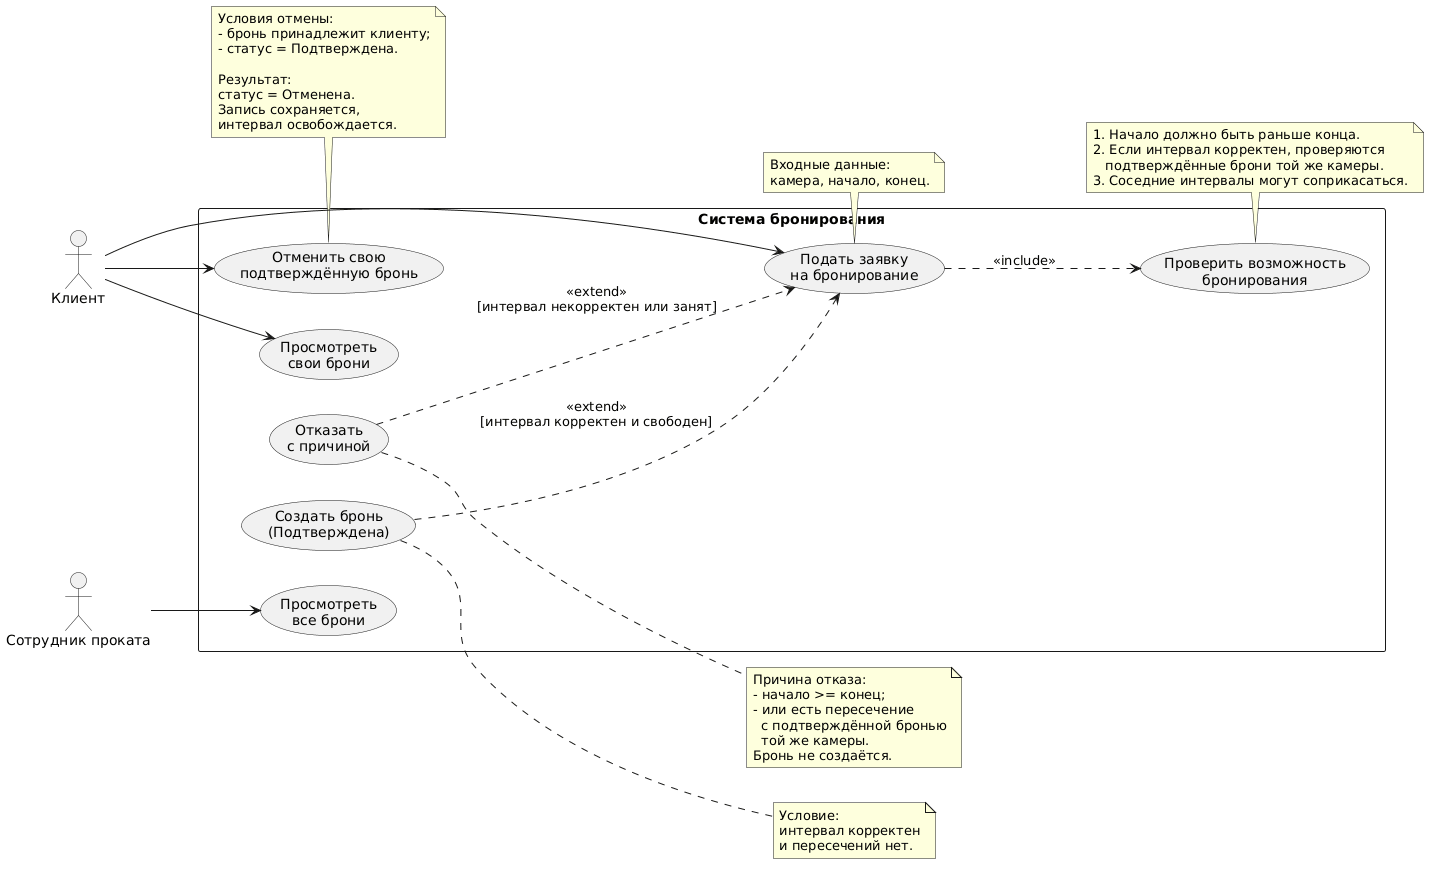

The diagram above was rendered by PlantUML. Its source (embedded in the PNG):
@startuml
left to right direction
skinparam packageStyle rectangle
skinparam shadowing false

actor "Клиент" as Client
actor "Сотрудник проката" as Employee

rectangle "Система бронирования" {

  usecase "Подать заявку\nна бронирование" as UC1

  usecase "Проверить возможность\nбронирования" as UC2

  usecase "Создать бронь\n(Подтверждена)" as UC3

  usecase "Отказать\nс причиной" as UC4

  usecase "Просмотреть\nсвои брони" as UC6

  usecase "Отменить свою\nподтверждённую бронь" as UC7

  usecase "Просмотреть\nвсе брони" as UC8
}

Client --> UC1
Client --> UC6
Client --> UC7

Employee --> UC8

UC1 ..> UC2 : <<include>>

UC3 ..> UC1 : <<extend>>\n[интервал корректен и свободен]
UC4 ..> UC1 : <<extend>>\n[интервал некорректен или занят]

note bottom of UC1
  Входные данные:
  камера, начало, конец.
end note

note bottom of UC2
  1. Начало должно быть раньше конца.
  2. Если интервал корректен, проверяются
     подтверждённые брони той же камеры.
  3. Соседние интервалы могут соприкасаться.
end note

note right of UC3
  Условие:
  интервал корректен
  и пересечений нет.
end note

note right of UC4
  Причина отказа:
  - начало >= конец;
  - или есть пересечение
    с подтверждённой бронью
    той же камеры.
  Бронь не создаётся.
end note

note bottom of UC7
  Условия отмены:
  - бронь принадлежит клиенту;
  - статус = Подтверждена.

  Результат:
  статус = Отменена.
  Запись сохраняется,
  интервал освобождается.
end note
@enduml